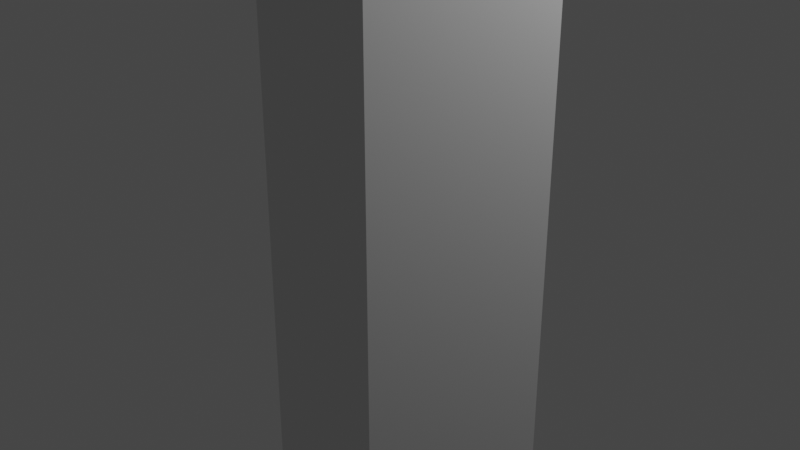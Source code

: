 # Source: building4.blend  (saved by Blender 2.93.21; exported with 4.5.12 LTS)
import bpy
from mathutils import Matrix  # noqa: F401  (used for matrix-valued properties, if any)

bpy.ops.wm.read_factory_settings(use_empty=True)
scene = bpy.context.scene
scene.name = 'Scene'

# ---- collections
col_collection = bpy.data.collections.new('Collection'); scene.collection.children.link(col_collection)

# ---- world
world_world = bpy.data.worlds.new('World'); scene.world = world_world
world_world.use_nodes = True; world_world.node_tree.nodes.clear()
_N = world_world.node_tree.nodes; _L = world_world.node_tree.links
n0 = _N.new('ShaderNodeOutputWorld'); n0.name = 'World Output'; n0.location = (300, 300)
n1 = _N.new('ShaderNodeBackground'); n1.name = 'Background'; n1.location = (10, 300)
n1.inputs[0].default_value = (0.05088, 0.05088, 0.05088, 1.0)
_L.new(n1.outputs[0], n0.inputs[0])
n0.is_active_output = True
world_world.color = (0.05088, 0.05088, 0.05088)
world_world.use_sun_shadow = False
world_world.sun_shadow_jitter_overblur = 0.0

# ---- cameras
cam_camera = bpy.data.cameras.new('Camera')
cam_camera.clip_end = 100.0
cam_camera.ortho_scale = 7.314

# ---- lights
light_light = bpy.data.lights.new('Light', 'POINT')
light_light.transmission_factor = 0.0
light_light.energy = 1000.0
light_light.shadow_soft_size = 0.1
light_light.shadow_maximum_resolution = 0.006
light_light.use_absolute_resolution = True

# ---- meshes
me_cube_001 = bpy.data.meshes.new('Cube.001')
me_cube_001.from_pydata([(-0.7063, -1.102, -6.491), (-0.7063, -1.102, 4.491), (-0.7063, 1.102, -6.491), (-0.7063, 1.102, 4.491), (0.7427, -1.102, -6.491), (0.7427, -1.102, 4.491), (0.7427, 1.102, -6.491), (0.7427, 1.102, 4.491), (-1.97, 0.0, -6.491), (-1.97, 0.0, 4.491), (1.902, 0.0, -6.491), (1.902, 0.0, 4.491)], [], [(8, 9, 3, 2), (2, 3, 7, 6), (10, 11, 5, 4), (4, 5, 1, 0), (8, 10, 4, 0), (11, 9, 1, 5), (7, 3, 9, 11), (2, 6, 10, 8), (6, 7, 11, 10), (0, 1, 9, 8)])
_uv = me_cube_001.uv_layers.new(name='UVMap')
_uv.uv.foreach_set('vector', [0.5869, 0.01282, 0.5869, 0.9519, 0.4435, 0.9519, 0.4435, 0.01282, 0.4435, 0.01282, 0.4435, 0.9519, 0.3196, 0.9519, 0.3196, 0.01282, 0.5988, 0.8971, 0.5988, 0.01295, 0.7276, 0.01295, 0.7276, 0.8971, 0.7276, 0.8971, 0.7276, 0.01295, 0.8442, 0.01295, 0.8442, 0.8971, 0.09109, 0.03566, 0.08312, 0.2819, 0.01541, 0.2059, 0.01839, 0.1137, 0.07406, 0.3608, 0.08061, 0.607, 0.008364, 0.5285, 0.005913, 0.4364, 0.1461, 0.4326, 0.1486, 0.5248, 0.08061, 0.607, 0.07406, 0.3608, 0.1586, 0.1183, 0.1556, 0.2104, 0.08312, 0.2819, 0.09109, 0.03566, 0.3196, 0.01282, 0.3196, 0.9519, 0.1828, 0.9519, 0.1828, 0.01282, 0.8442, 0.8971, 0.8442, 0.01295, 0.9792, 0.01295, 0.9792, 0.8971])
me_cube_001.use_remesh_fix_poles = True
me_cube_001.use_remesh_preserve_attributes = False
me_cube_001.update()

# ---- objects
ob_light = bpy.data.objects.new('Light', light_light)
ob_camera = bpy.data.objects.new('Camera', cam_camera)
ob_cube = bpy.data.objects.new('Cube', me_cube_001)

# ---- transforms, parenting, visibility, modifiers, constraints
ob_light.location = (4.076, 1.005, 5.904)
ob_light.rotation_euler = (0.6503, 0.05522, 1.866)
ob_light.lock_rotations_4d = False
ob_light.empty_display_type = 'ARROWS'
ob_light.color = (0.0, 0.0, 0.0, 0.0)
ob_light.lineart.crease_threshold = 0.0
ob_camera.location = (7.359, -6.926, 4.958)
ob_camera.rotation_euler = (1.109, 0.0, 0.8149)
ob_camera.lock_rotations_4d = False
ob_camera.empty_display_type = 'ARROWS'
ob_camera.color = (0.0, 0.0, 0.0, 0.0)
ob_camera.display_type = 'WIRE'
ob_camera.lineart.crease_threshold = 0.0
ob_cube.location = (0.0, 0.0, 0.0)

# ---- collection membership
col_collection.objects.link(ob_light)
col_collection.objects.link(ob_camera)
col_collection.objects.link(ob_cube)

# ---- scene / render settings (as saved in the file)
scene.camera = ob_camera
scene.frame_start = 1; scene.frame_end = 250; scene.frame_set(1)
scene.render.engine = 'BLENDER_EEVEE_NEXT'
scene.cycles.use_denoising = False
scene.cycles.samples = 128
scene.cycles.sampling_pattern = 'TABULATED_SOBOL'
scene.cycles.use_adaptive_sampling = False
scene.cycles.use_light_tree = False
scene.view_settings.view_transform = 'Filmic'
bpy.context.view_layer.update()

